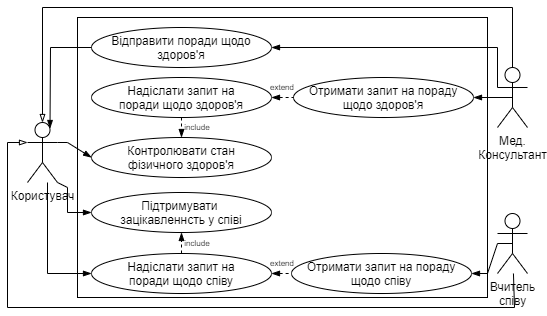

The diagram above was exported from draw.io. Its source (the exported page's mxGraphModel, read from the mxfile embedded in the PNG):
<mxGraphModel dx="716" dy="419" grid="1" gridSize="10" guides="1" tooltips="1" connect="1" arrows="1" fold="1" page="1" pageScale="1" pageWidth="827" pageHeight="1169" math="0" shadow="0">
  <root>
    <mxCell id="WIyWlLk6GJQsqaUBKTNV-0" />
    <mxCell id="WIyWlLk6GJQsqaUBKTNV-1" parent="WIyWlLk6GJQsqaUBKTNV-0" />
    <mxCell id="383gzaSXwhzBvP8eZe2t-30" value="" style="rounded=0;whiteSpace=wrap;html=1;fillColor=none;fontSize=8;" vertex="1" parent="WIyWlLk6GJQsqaUBKTNV-1">
      <mxGeometry x="200" y="180" width="410" height="280" as="geometry" />
    </mxCell>
    <mxCell id="zkfFHV4jXpPFQw0GAbJ--26" value="" style="endArrow=blockThin;shadow=0;strokeWidth=1;rounded=0;endFill=1;elbow=vertical;entryX=1;entryY=0.5;entryDx=0;entryDy=0;exitX=0;exitY=0.3333333333333333;exitDx=0;exitDy=0;exitPerimeter=0;startArrow=none;startFill=0;" parent="WIyWlLk6GJQsqaUBKTNV-1" source="HAlKXmDzrB93N0-EfDcC-4" target="HAlKXmDzrB93N0-EfDcC-1" edge="1">
      <mxGeometry x="0.5" y="41" relative="1" as="geometry">
        <mxPoint x="160" y="310" as="sourcePoint" />
        <mxPoint x="160" y="380" as="targetPoint" />
        <mxPoint x="-40" y="32" as="offset" />
        <Array as="points">
          <mxPoint x="620" y="210" />
        </Array>
      </mxGeometry>
    </mxCell>
    <mxCell id="HAlKXmDzrB93N0-EfDcC-0" value="Користувач" style="shape=umlActor;verticalLabelPosition=bottom;verticalAlign=top;html=1;" parent="WIyWlLk6GJQsqaUBKTNV-1" vertex="1">
      <mxGeometry x="150" y="285" width="30" height="60" as="geometry" />
    </mxCell>
    <mxCell id="HAlKXmDzrB93N0-EfDcC-1" value="Відправити поради щодо здоров'я" style="ellipse;whiteSpace=wrap;html=1;" parent="WIyWlLk6GJQsqaUBKTNV-1" vertex="1">
      <mxGeometry x="214" y="190" width="180" height="40" as="geometry" />
    </mxCell>
    <mxCell id="HAlKXmDzrB93N0-EfDcC-3" value="Надіслати запит на&lt;br&gt;поради щодо співу" style="ellipse;whiteSpace=wrap;html=1;" parent="WIyWlLk6GJQsqaUBKTNV-1" vertex="1">
      <mxGeometry x="214" y="416" width="180" height="40" as="geometry" />
    </mxCell>
    <mxCell id="HAlKXmDzrB93N0-EfDcC-4" value="Мед.&lt;br&gt;Консультант" style="shape=umlActor;verticalLabelPosition=bottom;verticalAlign=top;html=1;" parent="WIyWlLk6GJQsqaUBKTNV-1" vertex="1">
      <mxGeometry x="620" y="230" width="30" height="60" as="geometry" />
    </mxCell>
    <mxCell id="HAlKXmDzrB93N0-EfDcC-6" value="Вчитель&lt;br&gt;співу" style="shape=umlActor;verticalLabelPosition=bottom;verticalAlign=top;html=1;" parent="WIyWlLk6GJQsqaUBKTNV-1" vertex="1">
      <mxGeometry x="620" y="376" width="30" height="60" as="geometry" />
    </mxCell>
    <mxCell id="383gzaSXwhzBvP8eZe2t-7" value="" style="endArrow=none;html=1;exitX=0.5;exitY=0;exitDx=0;exitDy=0;exitPerimeter=0;entryX=0.5;entryY=0;entryDx=0;entryDy=0;entryPerimeter=0;rounded=0;strokeWidth=1;jumpStyle=none;shadow=0;startArrow=blockThin;startFill=0;" edge="1" parent="WIyWlLk6GJQsqaUBKTNV-1" source="HAlKXmDzrB93N0-EfDcC-0" target="HAlKXmDzrB93N0-EfDcC-4">
      <mxGeometry width="50" height="50" relative="1" as="geometry">
        <mxPoint x="370" y="320" as="sourcePoint" />
        <mxPoint x="420" y="270" as="targetPoint" />
        <Array as="points">
          <mxPoint x="165" y="170" />
          <mxPoint x="635" y="170" />
        </Array>
      </mxGeometry>
    </mxCell>
    <mxCell id="383gzaSXwhzBvP8eZe2t-8" value="" style="endArrow=none;html=1;exitX=0;exitY=0.3333333333333333;exitDx=0;exitDy=0;exitPerimeter=0;rounded=0;strokeWidth=1;jumpStyle=none;shadow=0;startArrow=blockThin;startFill=0;" edge="1" parent="WIyWlLk6GJQsqaUBKTNV-1" source="HAlKXmDzrB93N0-EfDcC-0" target="HAlKXmDzrB93N0-EfDcC-6">
      <mxGeometry width="50" height="50" relative="1" as="geometry">
        <mxPoint x="134" y="660" as="sourcePoint" />
        <mxPoint x="665" y="470" as="targetPoint" />
        <Array as="points">
          <mxPoint x="130" y="305" />
          <mxPoint x="130" y="470" />
          <mxPoint x="637" y="470" />
        </Array>
      </mxGeometry>
    </mxCell>
    <mxCell id="383gzaSXwhzBvP8eZe2t-10" value="" style="endArrow=blockThin;html=1;shadow=0;strokeWidth=1;exitX=0;exitY=0.5;exitDx=0;exitDy=0;entryX=0.75;entryY=0.1;entryDx=0;entryDy=0;entryPerimeter=0;rounded=0;endFill=1;" edge="1" parent="WIyWlLk6GJQsqaUBKTNV-1" source="HAlKXmDzrB93N0-EfDcC-1" target="HAlKXmDzrB93N0-EfDcC-0">
      <mxGeometry width="50" height="50" relative="1" as="geometry">
        <mxPoint x="370" y="400" as="sourcePoint" />
        <mxPoint x="420" y="350" as="targetPoint" />
        <Array as="points">
          <mxPoint x="173" y="210" />
        </Array>
      </mxGeometry>
    </mxCell>
    <mxCell id="383gzaSXwhzBvP8eZe2t-11" value="Підтримувати &lt;br&gt;зацікавленнсть у співі" style="ellipse;whiteSpace=wrap;html=1;" vertex="1" parent="WIyWlLk6GJQsqaUBKTNV-1">
      <mxGeometry x="214" y="355" width="180" height="40" as="geometry" />
    </mxCell>
    <mxCell id="HAlKXmDzrB93N0-EfDcC-8" value="Отримати запит на пораду щодо співу" style="ellipse;whiteSpace=wrap;html=1;" parent="WIyWlLk6GJQsqaUBKTNV-1" vertex="1">
      <mxGeometry x="414" y="416" width="180" height="40" as="geometry" />
    </mxCell>
    <mxCell id="383gzaSXwhzBvP8eZe2t-14" value="" style="endArrow=blockThin;shadow=0;strokeWidth=1;rounded=0;endFill=1;elbow=vertical;entryX=1;entryY=0.5;entryDx=0;entryDy=0;exitX=0.5;exitY=0.5;exitDx=0;exitDy=0;exitPerimeter=0;" edge="1" parent="WIyWlLk6GJQsqaUBKTNV-1" source="HAlKXmDzrB93N0-EfDcC-6" target="HAlKXmDzrB93N0-EfDcC-8">
      <mxGeometry x="0.5" y="41" relative="1" as="geometry">
        <mxPoint x="665" y="425" as="sourcePoint" />
        <mxPoint x="400" y="395" as="targetPoint" />
        <mxPoint x="-40" y="32" as="offset" />
        <Array as="points">
          <mxPoint x="620" y="406" />
          <mxPoint x="610" y="436" />
        </Array>
      </mxGeometry>
    </mxCell>
    <mxCell id="383gzaSXwhzBvP8eZe2t-15" value="" style="endArrow=none;dashed=1;html=1;shadow=0;strokeWidth=1;entryX=0;entryY=0.5;entryDx=0;entryDy=0;endFill=0;startArrow=blockThin;startFill=1;exitX=1;exitY=0.5;exitDx=0;exitDy=0;" edge="1" parent="WIyWlLk6GJQsqaUBKTNV-1" source="HAlKXmDzrB93N0-EfDcC-3" target="HAlKXmDzrB93N0-EfDcC-8">
      <mxGeometry width="50" height="50" relative="1" as="geometry">
        <mxPoint x="400" y="495" as="sourcePoint" />
        <mxPoint x="450" y="440" as="targetPoint" />
      </mxGeometry>
    </mxCell>
    <mxCell id="383gzaSXwhzBvP8eZe2t-16" value="extend" style="text;html=1;strokeColor=none;fillColor=none;align=center;verticalAlign=middle;whiteSpace=wrap;rounded=0;fontSize=8;" vertex="1" parent="WIyWlLk6GJQsqaUBKTNV-1">
      <mxGeometry x="385" y="416" width="40" height="20" as="geometry" />
    </mxCell>
    <mxCell id="383gzaSXwhzBvP8eZe2t-17" value="" style="endArrow=blockThin;html=1;shadow=0;strokeWidth=1;fontSize=8;entryX=0;entryY=0.5;entryDx=0;entryDy=0;rounded=0;endFill=1;" edge="1" parent="WIyWlLk6GJQsqaUBKTNV-1" target="HAlKXmDzrB93N0-EfDcC-3">
      <mxGeometry width="50" height="50" relative="1" as="geometry">
        <mxPoint x="170" y="345" as="sourcePoint" />
        <mxPoint x="420" y="340" as="targetPoint" />
        <Array as="points">
          <mxPoint x="170" y="436" />
        </Array>
      </mxGeometry>
    </mxCell>
    <mxCell id="383gzaSXwhzBvP8eZe2t-18" value="" style="endArrow=blockThin;dashed=1;html=1;shadow=0;strokeColor=#000000;strokeWidth=1;fontSize=8;exitX=0.5;exitY=0;exitDx=0;exitDy=0;entryX=0.5;entryY=1;entryDx=0;entryDy=0;startArrow=none;startFill=0;endFill=1;" edge="1" parent="WIyWlLk6GJQsqaUBKTNV-1" source="HAlKXmDzrB93N0-EfDcC-3" target="383gzaSXwhzBvP8eZe2t-11">
      <mxGeometry width="50" height="50" relative="1" as="geometry">
        <mxPoint x="370" y="390" as="sourcePoint" />
        <mxPoint x="420" y="340" as="targetPoint" />
      </mxGeometry>
    </mxCell>
    <mxCell id="383gzaSXwhzBvP8eZe2t-19" value="include" style="text;html=1;strokeColor=none;fillColor=none;align=center;verticalAlign=middle;whiteSpace=wrap;rounded=0;fontSize=8;rotation=0;" vertex="1" parent="WIyWlLk6GJQsqaUBKTNV-1">
      <mxGeometry x="300" y="396" width="40" height="20" as="geometry" />
    </mxCell>
    <mxCell id="383gzaSXwhzBvP8eZe2t-20" value="" style="endArrow=blockThin;html=1;shadow=0;strokeColor=#000000;strokeWidth=1;fontSize=8;entryX=0;entryY=0.5;entryDx=0;entryDy=0;rounded=0;endFill=1;exitX=1;exitY=1;exitDx=0;exitDy=0;exitPerimeter=0;" edge="1" parent="WIyWlLk6GJQsqaUBKTNV-1" source="HAlKXmDzrB93N0-EfDcC-0" target="383gzaSXwhzBvP8eZe2t-11">
      <mxGeometry width="50" height="50" relative="1" as="geometry">
        <mxPoint x="150" y="330" as="sourcePoint" />
        <mxPoint x="420" y="340" as="targetPoint" />
        <Array as="points">
          <mxPoint x="190" y="350" />
          <mxPoint x="190" y="375" />
        </Array>
      </mxGeometry>
    </mxCell>
    <mxCell id="383gzaSXwhzBvP8eZe2t-21" value="Отримати запит на пораду щодо здоров'я" style="ellipse;whiteSpace=wrap;html=1;" vertex="1" parent="WIyWlLk6GJQsqaUBKTNV-1">
      <mxGeometry x="416" y="240" width="180" height="40" as="geometry" />
    </mxCell>
    <mxCell id="383gzaSXwhzBvP8eZe2t-22" value="" style="endArrow=blockThin;html=1;shadow=0;strokeColor=#000000;strokeWidth=1;fontSize=8;exitX=0.5;exitY=0.5;exitDx=0;exitDy=0;exitPerimeter=0;entryX=1;entryY=0.5;entryDx=0;entryDy=0;endFill=1;rounded=0;" edge="1" parent="WIyWlLk6GJQsqaUBKTNV-1" source="HAlKXmDzrB93N0-EfDcC-4" target="383gzaSXwhzBvP8eZe2t-21">
      <mxGeometry width="50" height="50" relative="1" as="geometry">
        <mxPoint x="370" y="370" as="sourcePoint" />
        <mxPoint x="420" y="320" as="targetPoint" />
        <Array as="points" />
      </mxGeometry>
    </mxCell>
    <mxCell id="383gzaSXwhzBvP8eZe2t-23" value="Надіслати запит на&lt;br&gt;поради щодо здоров'я" style="ellipse;whiteSpace=wrap;html=1;" vertex="1" parent="WIyWlLk6GJQsqaUBKTNV-1">
      <mxGeometry x="214" y="240" width="180" height="40" as="geometry" />
    </mxCell>
    <mxCell id="383gzaSXwhzBvP8eZe2t-24" value="Контролювати стан&lt;br&gt;фізичного здоров'я" style="ellipse;whiteSpace=wrap;html=1;" vertex="1" parent="WIyWlLk6GJQsqaUBKTNV-1">
      <mxGeometry x="214" y="300" width="180" height="40" as="geometry" />
    </mxCell>
    <mxCell id="383gzaSXwhzBvP8eZe2t-25" value="" style="endArrow=blockThin;html=1;shadow=0;strokeColor=#000000;strokeWidth=1;fontSize=8;startArrow=none;startFill=0;endFill=1;entryX=0;entryY=0.5;entryDx=0;entryDy=0;exitX=1;exitY=0.3333333333333333;exitDx=0;exitDy=0;exitPerimeter=0;rounded=0;" edge="1" parent="WIyWlLk6GJQsqaUBKTNV-1" source="HAlKXmDzrB93N0-EfDcC-0" target="383gzaSXwhzBvP8eZe2t-24">
      <mxGeometry width="50" height="50" relative="1" as="geometry">
        <mxPoint x="370" y="370" as="sourcePoint" />
        <mxPoint x="420" y="320" as="targetPoint" />
        <Array as="points">
          <mxPoint x="180" y="305" />
          <mxPoint x="190" y="305" />
        </Array>
      </mxGeometry>
    </mxCell>
    <mxCell id="383gzaSXwhzBvP8eZe2t-26" value="extend" style="text;html=1;strokeColor=none;fillColor=none;align=center;verticalAlign=middle;whiteSpace=wrap;rounded=0;fontSize=8;" vertex="1" parent="WIyWlLk6GJQsqaUBKTNV-1">
      <mxGeometry x="385" y="240" width="40" height="20" as="geometry" />
    </mxCell>
    <mxCell id="383gzaSXwhzBvP8eZe2t-27" value="" style="endArrow=none;dashed=1;html=1;shadow=0;strokeWidth=1;entryX=0;entryY=0.5;entryDx=0;entryDy=0;endFill=0;startArrow=blockThin;startFill=1;exitX=1;exitY=0.5;exitDx=0;exitDy=0;" edge="1" parent="WIyWlLk6GJQsqaUBKTNV-1" source="383gzaSXwhzBvP8eZe2t-23" target="383gzaSXwhzBvP8eZe2t-21">
      <mxGeometry width="50" height="50" relative="1" as="geometry">
        <mxPoint x="392" y="209" as="sourcePoint" />
        <mxPoint x="414" y="209.31" as="targetPoint" />
      </mxGeometry>
    </mxCell>
    <mxCell id="383gzaSXwhzBvP8eZe2t-28" value="include" style="text;html=1;strokeColor=none;fillColor=none;align=center;verticalAlign=middle;whiteSpace=wrap;rounded=0;fontSize=8;rotation=0;" vertex="1" parent="WIyWlLk6GJQsqaUBKTNV-1">
      <mxGeometry x="300" y="280" width="40" height="20" as="geometry" />
    </mxCell>
    <mxCell id="383gzaSXwhzBvP8eZe2t-29" value="" style="endArrow=blockThin;dashed=1;html=1;shadow=0;strokeColor=#000000;strokeWidth=1;fontSize=8;rounded=0;endFill=1;entryX=0.5;entryY=0;entryDx=0;entryDy=0;exitX=0.5;exitY=1;exitDx=0;exitDy=0;" edge="1" parent="WIyWlLk6GJQsqaUBKTNV-1" source="383gzaSXwhzBvP8eZe2t-23" target="383gzaSXwhzBvP8eZe2t-24">
      <mxGeometry width="50" height="50" relative="1" as="geometry">
        <mxPoint x="370" y="350" as="sourcePoint" />
        <mxPoint x="420" y="300" as="targetPoint" />
      </mxGeometry>
    </mxCell>
  </root>
</mxGraphModel>